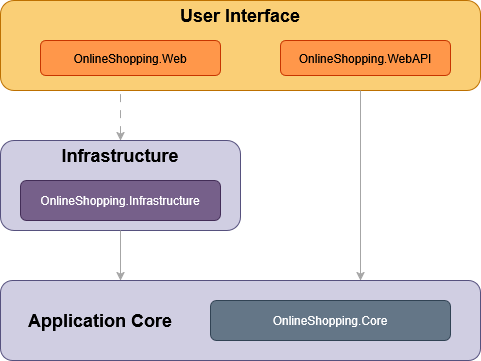

The diagram above was exported from draw.io. Its source (the exported page's mxGraphModel, read from the mxfile embedded in the PNG):
<mxGraphModel dx="1410" dy="896" grid="1" gridSize="10" guides="1" tooltips="1" connect="1" arrows="1" fold="1" page="1" pageScale="1" pageWidth="850" pageHeight="1100" math="0" shadow="0">
  <root>
    <mxCell id="0" />
    <mxCell id="1" parent="0" />
    <mxCell id="huaQN6Vhgz8LYZAAMThW-2" parent="1" style="rounded=1;whiteSpace=wrap;html=1;fillColor=light-dark(#FACF76,#FACF76);fontColor=#000000;strokeColor=#BD7000;" value="" vertex="1">
      <mxGeometry height="90" width="480" x="40" y="30" as="geometry" />
    </mxCell>
    <mxCell id="huaQN6Vhgz8LYZAAMThW-3" parent="1" style="rounded=1;whiteSpace=wrap;html=1;fillColor=light-dark(#FF974A,#FF974A);fontColor=#000000;strokeColor=#C73500;" value="OnlineShopping.Web" vertex="1">
      <mxGeometry height="35" width="180" x="80" y="70" as="geometry" />
    </mxCell>
    <mxCell id="huaQN6Vhgz8LYZAAMThW-4" parent="1" style="rounded=1;whiteSpace=wrap;html=1;fillColor=light-dark(#FF974A,#FF974A);fontColor=#000000;strokeColor=#C73500;" value="OnlineShopping.WebAPI" vertex="1">
      <mxGeometry height="35" width="170" x="320" y="70" as="geometry" />
    </mxCell>
    <mxCell id="huaQN6Vhgz8LYZAAMThW-5" parent="1" style="rounded=1;whiteSpace=wrap;html=1;fillColor=#d0cee2;strokeColor=#56517e;" value="" vertex="1">
      <mxGeometry height="90" width="240" x="40" y="170" as="geometry" />
    </mxCell>
    <mxCell id="huaQN6Vhgz8LYZAAMThW-6" parent="1" style="rounded=1;whiteSpace=wrap;html=1;fillColor=#76608a;fontColor=#ffffff;strokeColor=#432D57;" value="OnlineShopping.Infrastructure" vertex="1">
      <mxGeometry height="40" width="200" x="60" y="210" as="geometry" />
    </mxCell>
    <mxCell id="huaQN6Vhgz8LYZAAMThW-7" parent="1" style="rounded=1;whiteSpace=wrap;html=1;fillColor=#d0cee2;strokeColor=#56517e;" value="" vertex="1">
      <mxGeometry height="80" width="480" x="40" y="310" as="geometry" />
    </mxCell>
    <mxCell id="huaQN6Vhgz8LYZAAMThW-8" parent="1" style="rounded=1;whiteSpace=wrap;html=1;fillColor=#647687;fontColor=#ffffff;strokeColor=#314354;" value="OnlineShopping.Core" vertex="1">
      <mxGeometry height="40" width="240" x="250" y="330" as="geometry" />
    </mxCell>
    <mxCell id="huaQN6Vhgz8LYZAAMThW-9" parent="1" style="text;html=1;whiteSpace=wrap;strokeColor=none;fillColor=none;align=center;verticalAlign=middle;rounded=0;" value="&lt;b&gt;&lt;font style=&quot;font-size: 18px;&quot;&gt;Application Core&lt;/font&gt;&lt;/b&gt;" vertex="1">
      <mxGeometry height="30" width="160" x="60" y="335" as="geometry" />
    </mxCell>
    <mxCell id="huaQN6Vhgz8LYZAAMThW-10" parent="1" style="text;html=1;whiteSpace=wrap;strokeColor=none;fillColor=none;align=center;verticalAlign=middle;rounded=0;" value="&lt;b&gt;&lt;font style=&quot;font-size: 18px;&quot;&gt;Infrastructure&lt;/font&gt;&lt;/b&gt;" vertex="1">
      <mxGeometry height="30" width="160" x="80" y="170" as="geometry" />
    </mxCell>
    <mxCell id="huaQN6Vhgz8LYZAAMThW-11" parent="1" style="text;html=1;whiteSpace=wrap;strokeColor=none;fillColor=none;align=center;verticalAlign=middle;rounded=0;" value="&lt;font style=&quot;font-size: 18px;&quot;&gt;&lt;b&gt;User Interface&lt;/b&gt;&lt;/font&gt;" vertex="1">
      <mxGeometry height="30" width="160" x="200" y="30" as="geometry" />
    </mxCell>
    <mxCell id="huaQN6Vhgz8LYZAAMThW-12" edge="1" parent="1" source="huaQN6Vhgz8LYZAAMThW-7" style="endArrow=none;html=1;rounded=0;entryX=0.75;entryY=1;entryDx=0;entryDy=0;exitX=0.75;exitY=0;exitDx=0;exitDy=0;endFill=0;startArrow=classic;startFill=1;strokeColor=light-dark(#A6A6A6,#A6A6A6);" target="huaQN6Vhgz8LYZAAMThW-2" value="">
      <mxGeometry height="50" relative="1" width="50" as="geometry">
        <mxPoint x="360" y="180" as="sourcePoint" />
        <mxPoint x="410" y="130" as="targetPoint" />
      </mxGeometry>
    </mxCell>
    <mxCell id="huaQN6Vhgz8LYZAAMThW-13" edge="1" parent="1" source="huaQN6Vhgz8LYZAAMThW-7" style="endArrow=none;html=1;rounded=0;entryX=0.5;entryY=1;entryDx=0;entryDy=0;exitX=0.25;exitY=0;exitDx=0;exitDy=0;endFill=0;startArrow=classic;startFill=1;strokeColor=light-dark(#A6A6A6,#A6A6A6);" target="huaQN6Vhgz8LYZAAMThW-5" value="">
      <mxGeometry height="50" relative="1" width="50" as="geometry">
        <mxPoint x="390" y="380" as="sourcePoint" />
        <mxPoint x="390" y="190" as="targetPoint" />
      </mxGeometry>
    </mxCell>
    <mxCell id="huaQN6Vhgz8LYZAAMThW-15" edge="1" parent="1" source="huaQN6Vhgz8LYZAAMThW-10" style="endArrow=none;dashed=1;html=1;rounded=0;entryX=0.25;entryY=1;entryDx=0;entryDy=0;exitX=0.5;exitY=0;exitDx=0;exitDy=0;dashPattern=8 8;startArrow=classic;startFill=1;strokeColor=light-dark(#A6A6A6,#A6A6A6);" target="huaQN6Vhgz8LYZAAMThW-2" value="">
      <mxGeometry height="50" relative="1" width="50" as="geometry">
        <mxPoint x="240" y="350" as="sourcePoint" />
        <mxPoint x="290" y="300" as="targetPoint" />
      </mxGeometry>
    </mxCell>
  </root>
</mxGraphModel>